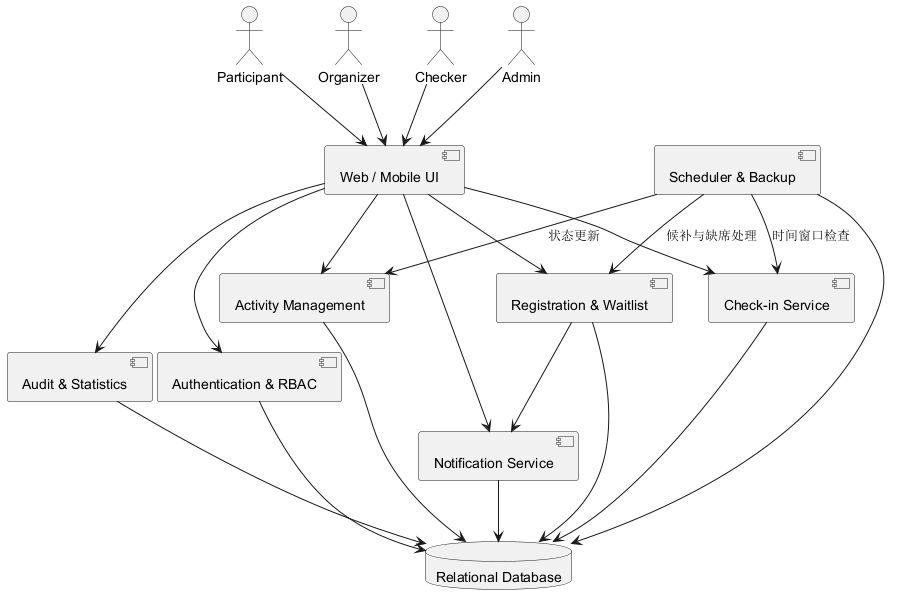

The diagram above was rendered by PlantUML. Its source (embedded in the PNG):
@startuml
actor Participant
actor Organizer
actor Checker
actor Admin
component "Web / Mobile UI" as UI
component "Authentication & RBAC" as Auth
component "Activity Management" as Activity
component "Registration & Waitlist" as Reg
component "Check-in Service" as Check
component "Notification Service" as Notice
component "Audit & Statistics" as Audit
component "Scheduler & Backup" as Scheduler
database "Relational Database" as DB
Participant --> UI
Organizer --> UI
Checker --> UI
Admin --> UI
UI --> Auth
UI --> Activity
UI --> Reg
UI --> Check
UI --> Audit
UI --> Notice
Activity --> DB
Reg --> DB
Reg --> Notice
Check --> DB
Audit --> DB
Auth --> DB
Notice --> DB
Scheduler --> DB
Scheduler --> Activity : 状态更新
Scheduler --> Reg : 候补与缺席处理
Scheduler --> Check : 时间窗口检查
@enduml